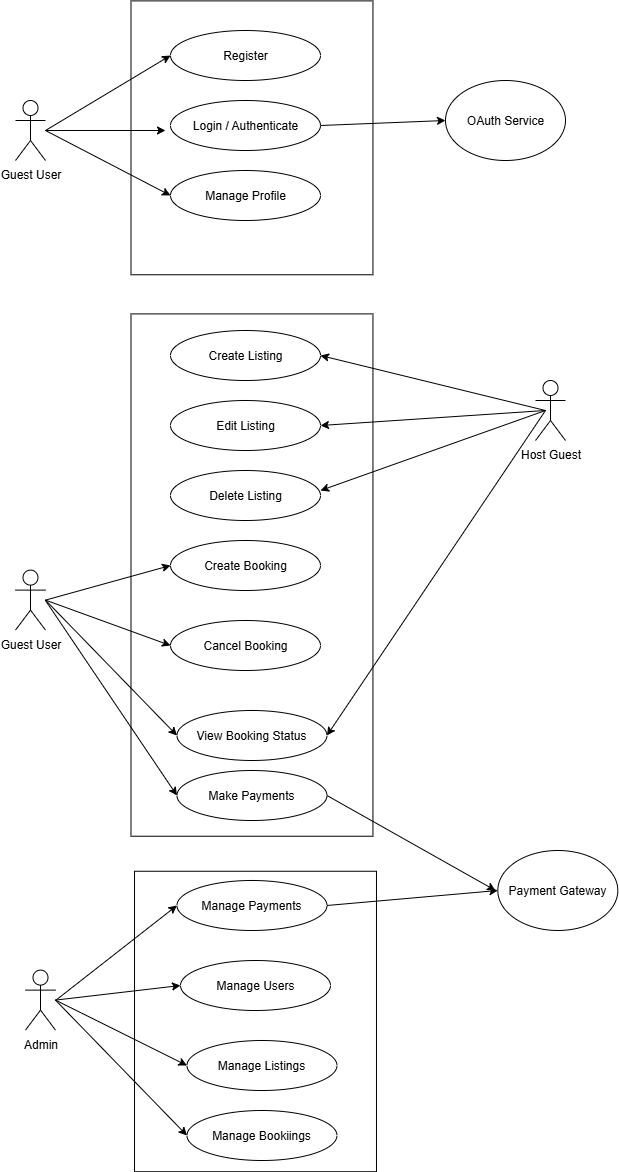

The diagram above was exported from draw.io. Its source (the exported page's mxGraphModel, read from the mxfile embedded in the PNG):
<mxGraphModel dx="786" dy="451" grid="1" gridSize="10" guides="1" tooltips="1" connect="1" arrows="1" fold="1" page="1" pageScale="1" pageWidth="850" pageHeight="1100" math="0" shadow="0">
  <root>
    <mxCell id="0" />
    <mxCell id="1" parent="0" />
    <mxCell id="nRJoPMrHHZZI-oox-NxS-16" value="" style="rounded=0;whiteSpace=wrap;html=1;rotation=-90;" vertex="1" parent="1">
      <mxGeometry x="219.54" y="36.35" width="273.87" height="241.96" as="geometry" />
    </mxCell>
    <mxCell id="nRJoPMrHHZZI-oox-NxS-1" value="Guest User" style="shape=umlActor;verticalLabelPosition=bottom;verticalAlign=top;html=1;outlineConnect=0;" vertex="1" parent="1">
      <mxGeometry x="120" y="120" width="30" height="60" as="geometry" />
    </mxCell>
    <mxCell id="nRJoPMrHHZZI-oox-NxS-4" value="Register" style="ellipse;whiteSpace=wrap;html=1;" vertex="1" parent="1">
      <mxGeometry x="275" y="50" width="150" height="50" as="geometry" />
    </mxCell>
    <mxCell id="nRJoPMrHHZZI-oox-NxS-5" value="Login / Authenticate" style="ellipse;whiteSpace=wrap;html=1;" vertex="1" parent="1">
      <mxGeometry x="275" y="120" width="150" height="50" as="geometry" />
    </mxCell>
    <mxCell id="nRJoPMrHHZZI-oox-NxS-6" value="Manage Profile" style="ellipse;whiteSpace=wrap;html=1;" vertex="1" parent="1">
      <mxGeometry x="275" y="190" width="150" height="50" as="geometry" />
    </mxCell>
    <mxCell id="nRJoPMrHHZZI-oox-NxS-12" value="" style="endArrow=classic;html=1;rounded=0;entryX=0;entryY=0.5;entryDx=0;entryDy=0;" edge="1" parent="1" target="nRJoPMrHHZZI-oox-NxS-4">
      <mxGeometry width="50" height="50" relative="1" as="geometry">
        <mxPoint x="150" y="150" as="sourcePoint" />
        <mxPoint x="200" y="100" as="targetPoint" />
      </mxGeometry>
    </mxCell>
    <mxCell id="nRJoPMrHHZZI-oox-NxS-13" value="" style="endArrow=classic;html=1;rounded=0;" edge="1" parent="1">
      <mxGeometry width="50" height="50" relative="1" as="geometry">
        <mxPoint x="150" y="150" as="sourcePoint" />
        <mxPoint x="270" y="150" as="targetPoint" />
      </mxGeometry>
    </mxCell>
    <mxCell id="nRJoPMrHHZZI-oox-NxS-14" value="" style="endArrow=classic;html=1;rounded=0;entryX=0;entryY=0.5;entryDx=0;entryDy=0;" edge="1" parent="1" target="nRJoPMrHHZZI-oox-NxS-6">
      <mxGeometry width="50" height="50" relative="1" as="geometry">
        <mxPoint x="150" y="150" as="sourcePoint" />
        <mxPoint x="305" y="170" as="targetPoint" />
      </mxGeometry>
    </mxCell>
    <mxCell id="nRJoPMrHHZZI-oox-NxS-15" value="OAuth Service" style="ellipse;whiteSpace=wrap;html=1;" vertex="1" parent="1">
      <mxGeometry x="550" y="100" width="120" height="80" as="geometry" />
    </mxCell>
    <mxCell id="nRJoPMrHHZZI-oox-NxS-17" value="" style="endArrow=classic;html=1;rounded=0;exitX=1;exitY=0.5;exitDx=0;exitDy=0;" edge="1" parent="1" source="nRJoPMrHHZZI-oox-NxS-5">
      <mxGeometry width="50" height="50" relative="1" as="geometry">
        <mxPoint x="500" y="190" as="sourcePoint" />
        <mxPoint x="550" y="140" as="targetPoint" />
      </mxGeometry>
    </mxCell>
    <mxCell id="nRJoPMrHHZZI-oox-NxS-19" value="" style="rounded=0;whiteSpace=wrap;html=1;rotation=-90;" vertex="1" parent="1">
      <mxGeometry x="95.31" y="473.59" width="522.32" height="241.96" as="geometry" />
    </mxCell>
    <mxCell id="nRJoPMrHHZZI-oox-NxS-20" value="Guest User" style="shape=umlActor;verticalLabelPosition=bottom;verticalAlign=top;html=1;outlineConnect=0;" vertex="1" parent="1">
      <mxGeometry x="120" y="589.6049999999999" width="30" height="60" as="geometry" />
    </mxCell>
    <mxCell id="nRJoPMrHHZZI-oox-NxS-21" value="Create Booking" style="ellipse;whiteSpace=wrap;html=1;" vertex="1" parent="1">
      <mxGeometry x="275" y="560.0049999999999" width="150" height="50" as="geometry" />
    </mxCell>
    <mxCell id="nRJoPMrHHZZI-oox-NxS-22" value="Cancel Booking" style="ellipse;whiteSpace=wrap;html=1;" vertex="1" parent="1">
      <mxGeometry x="275" y="640.0049999999999" width="150" height="50" as="geometry" />
    </mxCell>
    <mxCell id="nRJoPMrHHZZI-oox-NxS-23" value="View Booking Status" style="ellipse;whiteSpace=wrap;html=1;" vertex="1" parent="1">
      <mxGeometry x="281.47" y="729.9949999999999" width="150" height="50" as="geometry" />
    </mxCell>
    <mxCell id="nRJoPMrHHZZI-oox-NxS-24" value="" style="endArrow=classic;html=1;rounded=0;entryX=0;entryY=0.5;entryDx=0;entryDy=0;" edge="1" parent="1" target="nRJoPMrHHZZI-oox-NxS-21">
      <mxGeometry width="50" height="50" relative="1" as="geometry">
        <mxPoint x="150" y="619.6049999999999" as="sourcePoint" />
        <mxPoint x="200" y="569.6049999999999" as="targetPoint" />
      </mxGeometry>
    </mxCell>
    <mxCell id="nRJoPMrHHZZI-oox-NxS-25" value="" style="endArrow=classic;html=1;rounded=0;entryX=0;entryY=0.5;entryDx=0;entryDy=0;" edge="1" parent="1" target="nRJoPMrHHZZI-oox-NxS-22">
      <mxGeometry width="50" height="50" relative="1" as="geometry">
        <mxPoint x="150" y="619.6049999999999" as="sourcePoint" />
        <mxPoint x="270" y="619.6049999999999" as="targetPoint" />
      </mxGeometry>
    </mxCell>
    <mxCell id="nRJoPMrHHZZI-oox-NxS-26" value="" style="endArrow=classic;html=1;rounded=0;entryX=0;entryY=0.5;entryDx=0;entryDy=0;" edge="1" parent="1" target="nRJoPMrHHZZI-oox-NxS-23">
      <mxGeometry width="50" height="50" relative="1" as="geometry">
        <mxPoint x="150" y="619.6049999999999" as="sourcePoint" />
        <mxPoint x="305" y="639.6049999999999" as="targetPoint" />
      </mxGeometry>
    </mxCell>
    <mxCell id="nRJoPMrHHZZI-oox-NxS-29" value="" style="rounded=0;whiteSpace=wrap;html=1;rotation=-90;" vertex="1" parent="1">
      <mxGeometry x="209.77" y="920" width="300.46" height="241.96" as="geometry" />
    </mxCell>
    <mxCell id="nRJoPMrHHZZI-oox-NxS-30" value="Admin" style="shape=umlActor;verticalLabelPosition=bottom;verticalAlign=top;html=1;outlineConnect=0;" vertex="1" parent="1">
      <mxGeometry x="130" y="989.6049999999999" width="30" height="60" as="geometry" />
    </mxCell>
    <mxCell id="nRJoPMrHHZZI-oox-NxS-31" value="Manage Users" style="ellipse;whiteSpace=wrap;html=1;" vertex="1" parent="1">
      <mxGeometry x="285" y="980.0049999999999" width="150" height="50" as="geometry" />
    </mxCell>
    <mxCell id="nRJoPMrHHZZI-oox-NxS-32" value="Manage Listings" style="ellipse;whiteSpace=wrap;html=1;" vertex="1" parent="1">
      <mxGeometry x="291.47" y="1060.0049999999999" width="150" height="50" as="geometry" />
    </mxCell>
    <mxCell id="nRJoPMrHHZZI-oox-NxS-33" value="Manage Bookiings" style="ellipse;whiteSpace=wrap;html=1;" vertex="1" parent="1">
      <mxGeometry x="291.47" y="1129.9950000000001" width="150" height="50" as="geometry" />
    </mxCell>
    <mxCell id="nRJoPMrHHZZI-oox-NxS-34" value="" style="endArrow=classic;html=1;rounded=0;entryX=0;entryY=0.5;entryDx=0;entryDy=0;" edge="1" parent="1" target="nRJoPMrHHZZI-oox-NxS-31">
      <mxGeometry width="50" height="50" relative="1" as="geometry">
        <mxPoint x="160" y="1019.6049999999999" as="sourcePoint" />
        <mxPoint x="210" y="969.6049999999999" as="targetPoint" />
      </mxGeometry>
    </mxCell>
    <mxCell id="nRJoPMrHHZZI-oox-NxS-35" value="" style="endArrow=classic;html=1;rounded=0;entryX=0;entryY=0.5;entryDx=0;entryDy=0;" edge="1" parent="1" target="nRJoPMrHHZZI-oox-NxS-32">
      <mxGeometry width="50" height="50" relative="1" as="geometry">
        <mxPoint x="160" y="1019.6049999999999" as="sourcePoint" />
        <mxPoint x="280" y="1020" as="targetPoint" />
      </mxGeometry>
    </mxCell>
    <mxCell id="nRJoPMrHHZZI-oox-NxS-36" value="" style="endArrow=classic;html=1;rounded=0;entryX=0;entryY=0.5;entryDx=0;entryDy=0;" edge="1" parent="1" target="nRJoPMrHHZZI-oox-NxS-33">
      <mxGeometry width="50" height="50" relative="1" as="geometry">
        <mxPoint x="160" y="1019.6049999999999" as="sourcePoint" />
        <mxPoint x="315" y="1039.605" as="targetPoint" />
      </mxGeometry>
    </mxCell>
    <mxCell id="nRJoPMrHHZZI-oox-NxS-37" value="Payment Gateway" style="ellipse;whiteSpace=wrap;html=1;" vertex="1" parent="1">
      <mxGeometry x="602.32" y="869.9949999999999" width="120" height="80" as="geometry" />
    </mxCell>
    <mxCell id="nRJoPMrHHZZI-oox-NxS-38" value="" style="endArrow=classic;html=1;rounded=0;exitX=1;exitY=0.5;exitDx=0;exitDy=0;entryX=0;entryY=0.5;entryDx=0;entryDy=0;" edge="1" parent="1" source="nRJoPMrHHZZI-oox-NxS-50" target="nRJoPMrHHZZI-oox-NxS-37">
      <mxGeometry width="50" height="50" relative="1" as="geometry">
        <mxPoint x="441.47" y="905.3849999999999" as="sourcePoint" />
        <mxPoint x="566.47" y="869.9949999999999" as="targetPoint" />
      </mxGeometry>
    </mxCell>
    <mxCell id="nRJoPMrHHZZI-oox-NxS-39" value="Host Guest" style="shape=umlActor;verticalLabelPosition=bottom;verticalAlign=top;html=1;outlineConnect=0;" vertex="1" parent="1">
      <mxGeometry x="640" y="400.0049999999999" width="30" height="60" as="geometry" />
    </mxCell>
    <mxCell id="nRJoPMrHHZZI-oox-NxS-41" value="" style="endArrow=classic;html=1;rounded=0;entryX=1;entryY=0.5;entryDx=0;entryDy=0;" edge="1" parent="1" target="nRJoPMrHHZZI-oox-NxS-43">
      <mxGeometry width="50" height="50" relative="1" as="geometry">
        <mxPoint x="650" y="430" as="sourcePoint" />
        <mxPoint x="530" y="435" as="targetPoint" />
      </mxGeometry>
    </mxCell>
    <mxCell id="nRJoPMrHHZZI-oox-NxS-43" value="Create Listing" style="ellipse;whiteSpace=wrap;html=1;" vertex="1" parent="1">
      <mxGeometry x="275" y="350" width="150" height="50" as="geometry" />
    </mxCell>
    <mxCell id="nRJoPMrHHZZI-oox-NxS-44" value="Edit Listing" style="ellipse;whiteSpace=wrap;html=1;" vertex="1" parent="1">
      <mxGeometry x="275" y="420" width="150" height="50" as="geometry" />
    </mxCell>
    <mxCell id="nRJoPMrHHZZI-oox-NxS-45" value="Delete Listing" style="ellipse;whiteSpace=wrap;html=1;" vertex="1" parent="1">
      <mxGeometry x="275" y="490" width="150" height="50" as="geometry" />
    </mxCell>
    <mxCell id="nRJoPMrHHZZI-oox-NxS-46" value="" style="endArrow=classic;html=1;rounded=0;entryX=1;entryY=0.5;entryDx=0;entryDy=0;" edge="1" parent="1" target="nRJoPMrHHZZI-oox-NxS-44">
      <mxGeometry width="50" height="50" relative="1" as="geometry">
        <mxPoint x="650" y="430" as="sourcePoint" />
        <mxPoint x="560" y="450" as="targetPoint" />
      </mxGeometry>
    </mxCell>
    <mxCell id="nRJoPMrHHZZI-oox-NxS-47" value="" style="endArrow=classic;html=1;rounded=0;entryX=1;entryY=0.5;entryDx=0;entryDy=0;" edge="1" parent="1">
      <mxGeometry width="50" height="50" relative="1" as="geometry">
        <mxPoint x="650" y="430" as="sourcePoint" />
        <mxPoint x="425" y="510" as="targetPoint" />
      </mxGeometry>
    </mxCell>
    <mxCell id="nRJoPMrHHZZI-oox-NxS-48" value="" style="endArrow=classic;html=1;rounded=0;entryX=1;entryY=0.5;entryDx=0;entryDy=0;" edge="1" parent="1" target="nRJoPMrHHZZI-oox-NxS-23">
      <mxGeometry width="50" height="50" relative="1" as="geometry">
        <mxPoint x="650" y="430" as="sourcePoint" />
        <mxPoint x="507.5" y="660" as="targetPoint" />
      </mxGeometry>
    </mxCell>
    <mxCell id="nRJoPMrHHZZI-oox-NxS-50" value="Manage Payments" style="ellipse;whiteSpace=wrap;html=1;" vertex="1" parent="1">
      <mxGeometry x="281.47" y="899.99" width="150" height="50" as="geometry" />
    </mxCell>
    <mxCell id="nRJoPMrHHZZI-oox-NxS-51" value="Make Payments" style="ellipse;whiteSpace=wrap;html=1;" vertex="1" parent="1">
      <mxGeometry x="281.47" y="790" width="150" height="50" as="geometry" />
    </mxCell>
    <mxCell id="nRJoPMrHHZZI-oox-NxS-53" value="" style="endArrow=classic;html=1;rounded=0;exitX=1;exitY=0.5;exitDx=0;exitDy=0;" edge="1" parent="1" source="nRJoPMrHHZZI-oox-NxS-51">
      <mxGeometry width="50" height="50" relative="1" as="geometry">
        <mxPoint x="540" y="805" as="sourcePoint" />
        <mxPoint x="600" y="910" as="targetPoint" />
      </mxGeometry>
    </mxCell>
    <mxCell id="nRJoPMrHHZZI-oox-NxS-54" value="" style="endArrow=classic;html=1;rounded=0;entryX=0;entryY=0.5;entryDx=0;entryDy=0;" edge="1" parent="1" target="nRJoPMrHHZZI-oox-NxS-51">
      <mxGeometry width="50" height="50" relative="1" as="geometry">
        <mxPoint x="150" y="620" as="sourcePoint" />
        <mxPoint x="281" y="760" as="targetPoint" />
      </mxGeometry>
    </mxCell>
    <mxCell id="nRJoPMrHHZZI-oox-NxS-55" value="" style="endArrow=classic;html=1;rounded=0;entryX=0;entryY=0.5;entryDx=0;entryDy=0;" edge="1" parent="1" target="nRJoPMrHHZZI-oox-NxS-50">
      <mxGeometry width="50" height="50" relative="1" as="geometry">
        <mxPoint x="160" y="1020" as="sourcePoint" />
        <mxPoint x="321" y="930" as="targetPoint" />
      </mxGeometry>
    </mxCell>
  </root>
</mxGraphModel>